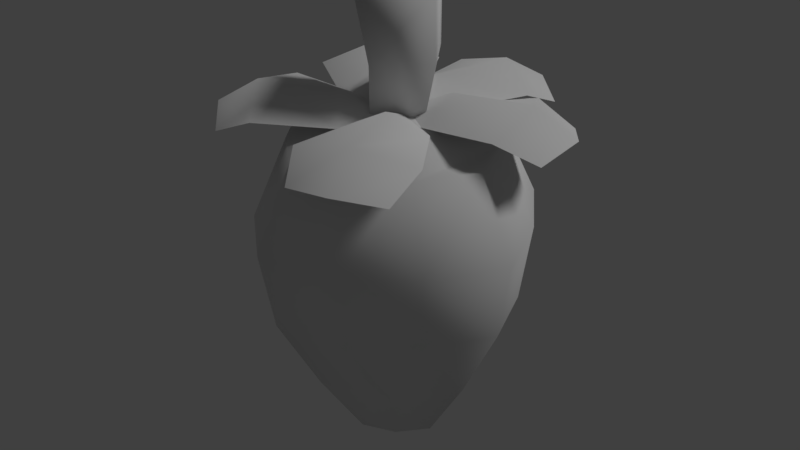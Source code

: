 # Source: strawberry.blend  (saved by Blender 2.79.0; exported with 4.5.12 LTS)
import bpy
from mathutils import Matrix  # noqa: F401  (used for matrix-valued properties, if any)

bpy.ops.wm.read_factory_settings(use_empty=True)
scene = bpy.context.scene
scene.name = 'Scene'

# ---- collections
col_collection_1 = bpy.data.collections.new('Collection 1'); scene.collection.children.link(col_collection_1)

# ---- materials (node trees are filled in below, after node groups)
mat_strawberry = bpy.data.materials.new('strawberry')
mat_strawberry.alpha_threshold = 0.0
mat_strawberry.use_transparent_shadow = False
mat_strawberry.roughness = 0.5

# ---- material node trees

# ---- world
world_world = bpy.data.worlds.new('World'); scene.world = world_world
world_world.color = (0.05088, 0.05088, 0.05088)
world_world.use_sun_shadow = False
world_world.sun_shadow_jitter_overblur = 0.0
world_world.cycles.sampling_method = 'MANUAL'

# ---- lights
light_hemi = bpy.data.lights.new('Hemi', 'SUN')
light_hemi.transmission_factor = 0.0
light_hemi.angle = 0.1993
light_hemi.energy = 1.0
light_hemi.shadow_buffer_clip_start = 0.5
light_hemi.shadow_soft_size = 0.1
light_hemi.shadow_cascade_max_distance = 1000.0

# ---- meshes
me_strawberrymesh = bpy.data.meshes.new('StrawberryMesh')
me_strawberrymesh.from_pydata([(0.0181, 0.1546, 1.229), (0.1225, -0.001702, 1.224), (-0.1285, 0.05668, 1.228), (-0.02405, -0.09961, 1.222), (0.001502, 0.1762, 0.06377), (0.07556, 0.4631, 0.8055), (0.1173, 0.003361, 0.05526), (0.444, -0.0872, 0.7784), (-0.1715, 0.06044, 0.06202), (-0.4753, 0.09449, 0.7999), (-0.05579, -0.1124, 0.05351), (-0.1068, -0.4558, 0.7728), (0.03372, 0.3106, 0.3049), (0.06387, 0.432, 0.568), (0.4001, -0.07013, 0.5433), (0.2646, -0.03415, 0.288), (-0.1025, -0.4065, 0.5382), (-0.08055, -0.2651, 0.2845), (-0.4388, 0.09568, 0.5629), (-0.3114, 0.07969, 0.3015), (0.07442, 0.09986, 0.05967), (0.2463, 0.3117, 0.797), (0.3691, 0.1283, 0.7879), (-0.1287, -0.03606, 0.05762), (-0.2775, -0.3044, 0.7814), (-0.4003, -0.121, 0.7904), (-0.226, -0.1128, 0.2927), (-0.2583, -0.2683, 0.546), (-0.3704, -0.1009, 0.5543), (0.1792, 0.1583, 0.2968), (0.2196, 0.2939, 0.5602), (0.3317, 0.1265, 0.552), (0.04534, -0.07634, 0.05331), (0.3069, -0.2795, 0.7731), (0.1233, -0.4023, 0.7713), (-0.09962, 0.1401, 0.06397), (-0.3381, 0.2867, 0.8052), (-0.1545, 0.4096, 0.8071), (-0.168, 0.2387, 0.3053), (-0.3137, 0.2711, 0.5678), (-0.1461, 0.3833, 0.5694), (0.1211, -0.1931, 0.2841), (0.275, -0.2456, 0.5385), (0.1074, -0.3577, 0.5368), (0.2758, 0.08803, 1.017), (0.3318, -0.07314, 1.009), (0.0919, -0.3089, 1.004), (-0.08022, -0.3489, 1.005), (-0.2998, -0.0984, 1.018), (-0.3559, 0.06277, 1.026), (-0.1159, 0.2985, 1.031), (0.0562, 0.3385, 1.03), (0.1839, 0.2252, 1.023), (-0.2079, -0.2356, 1.012), (-0.03422, -0.1472, 1.068), (-0.1493, 0.02463, 1.077), (0.2293, -0.217, 1.005), (-0.2533, 0.2066, 1.029), (0.127, -0.03931, 1.07), (0.01195, 0.1325, 1.078), (-0.02786, 0.03366, 0.01311), (0.391, 0.2719, 1.037), (0.458, 0.003715, 1.032), (0.1161, -0.05287, 1.069), (0.1295, 0.06258, 1.138), (0.4753, 0.1501, 1.061), (0.06292, 0.1602, 1.072), (0.2658, 0.2767, 1.093), (0.35, -0.06099, 1.088), (0.3524, 0.1182, 1.14), (-0.1095, 0.004762, 1.024), (-0.000283, 0.4826, 1.051), (0.256, 0.379, 1.05), (0.09987, 0.06843, 1.074), (0.0127, 0.1452, 1.143), (0.1472, 0.4783, 1.078), (-0.1037, 0.1507, 1.075), (-0.07917, 0.3826, 1.103), (0.2435, 0.2521, 1.102), (0.09877, 0.358, 1.153), (-0.07822, -0.07864, 1.02), (-0.3661, -0.3447, 1.025), (-0.4739, -0.09079, 1.044), (-0.1438, 0.01606, 1.076), (-0.1365, -0.1048, 1.135), (-0.4672, -0.2397, 1.06), (-0.05815, -0.1856, 1.061), (-0.2396, -0.3338, 1.078), (-0.3753, -0.0142, 1.101), (-0.3479, -0.1949, 1.139), (0.08614, -0.001797, 1.02), (0.2923, -0.39, 1.013), (0.02922, -0.4745, 1.021), (-0.04755, -0.138, 1.068), (0.07203, -0.1451, 1.131), (0.1777, -0.4826, 1.041), (0.1615, -0.07086, 1.062), (0.2919, -0.2659, 1.072), (-0.03935, -0.3723, 1.082), (0.1421, -0.3639, 1.125), (-0.007277, 0.0918, 1.025), (-0.4424, 0.2261, 1.048), (-0.2334, 0.4068, 1.059), (-0.02878, 0.1254, 1.078), (-0.1386, 0.08053, 1.143), (-0.3721, 0.3543, 1.082), (-0.1948, -0.01809, 1.07), (-0.3906, 0.1085, 1.097), (-0.1276, 0.336, 1.111), (-0.289, 0.2538, 1.155), (0.02237, -0.09812, 1.018), (-0.04502, -0.07352, 1.022), (-0.1288, 0.05189, 1.026), (0.0726, 0.005043, 1.023), (-0.01121, 0.1304, 1.027), (0.1247, -0.008447, 1.424), (-0.05082, -0.1257, 1.423), (-0.0003539, 0.1787, 1.431), (-0.1759, 0.06146, 1.43)], [], [(112, 111, 3, 2), (111, 113, 1, 3), (113, 114, 0, 1), (114, 112, 2, 0), (31, 22, 7, 14), (43, 34, 11, 16), (28, 25, 9, 18), (40, 37, 5, 13), (33, 7, 45, 56), (35, 38, 12, 4), (38, 40, 13, 12), (23, 26, 19, 8), (26, 28, 18, 19), (32, 41, 17, 10), (41, 43, 16, 17), (20, 29, 15, 6), (29, 31, 14, 15), (12, 13, 30, 29), (29, 30, 31), (4, 12, 29, 20), (17, 16, 27, 26), (26, 27, 28), (10, 17, 26, 23), (22, 21, 52, 44), (24, 11, 47, 53), (16, 11, 24, 27), (27, 24, 25, 28), (13, 5, 21, 30), (30, 21, 22, 31), (21, 5, 51, 52), (37, 36, 57, 50), (7, 22, 44, 45), (34, 33, 56, 46), (15, 14, 42, 41), (41, 42, 43), (6, 15, 41, 32), (19, 18, 39, 38), (38, 39, 40), (8, 19, 38, 35), (11, 34, 46, 47), (36, 9, 49, 57), (18, 9, 36, 39), (39, 36, 37, 40), (14, 7, 33, 42), (42, 33, 34, 43), (59, 52, 51, 50), (56, 45, 44, 58), (58, 44, 52, 59), (53, 54, 55, 48), (54, 58, 59, 55), (47, 46, 54, 53), (46, 56, 58, 54), (48, 55, 57, 49), (55, 59, 50, 57), (5, 37, 50, 51), (25, 24, 53, 48), (9, 25, 48, 49), (10, 23, 60), (35, 4, 60), (23, 8, 60), (8, 35, 60), (32, 10, 60), (20, 6, 60), (6, 32, 60), (4, 20, 60), (69, 68, 62, 65), (64, 66, 70), (70, 63, 64), (66, 64, 69, 67), (67, 69, 65, 61), (64, 63, 68, 69), (79, 78, 72, 75), (74, 76, 80), (80, 73, 74), (76, 74, 79, 77), (77, 79, 75, 71), (74, 73, 78, 79), (89, 88, 82, 85), (84, 86, 90), (90, 83, 84), (86, 84, 89, 87), (87, 89, 85, 81), (84, 83, 88, 89), (99, 98, 92, 95), (94, 96, 100), (100, 93, 94), (96, 94, 99, 97), (97, 99, 95, 91), (94, 93, 98, 99), (109, 108, 102, 105), (104, 106, 110), (110, 103, 104), (106, 104, 109, 107), (107, 109, 105, 101), (104, 103, 108, 109), (111, 112, 114, 113), (116, 115, 117, 118), (2, 3, 116, 118), (3, 1, 115, 116), (1, 0, 117, 115), (0, 2, 118, 117)])
me_strawberrymesh.polygons.foreach_set('use_smooth', [True] * 101)
_uv = me_strawberrymesh.uv_layers.new(name='UVMap')
_uv.uv.foreach_set('vector', [0.907, 0.1908, 0.9536, 0.1908, 0.9587, 0.2283, 0.9007, 0.2283, 0.4746, 0.8501, 0.5206, 0.8501, 0.5266, 0.8868, 0.4693, 0.8868, 0.9013, 0.4529, 0.9492, 0.4529, 0.9546, 0.4903, 0.8949, 0.4903, 0.9524, 0.3416, 0.9064, 0.3416, 0.9004, 0.3049, 0.9577, 0.3049, 0.702, 0.7294, 0.7061, 0.6576, 0.7722, 0.659, 0.7624, 0.7307, 0.704, 0.1251, 0.7064, 0.05459, 0.7771, 0.06347, 0.7685, 0.1332, 0.8414, 0.7469, 0.8372, 0.8188, 0.7749, 0.8172, 0.7846, 0.7454, 0.704, 0.4202, 0.7064, 0.3497, 0.7771, 0.3585, 0.7685, 0.4283, 0.6346, 0.05459, 0.5616, 0.06347, 0.5864, 0.007873, 0.641, 0.001235, 0.6704, 0.5861, 0.671, 0.5057, 0.7377, 0.5113, 0.7039, 0.5889, 0.671, 0.5057, 0.704, 0.4202, 0.7685, 0.4283, 0.7377, 0.5113, 0.8916, 0.5919, 0.8815, 0.6662, 0.821, 0.6652, 0.8614, 0.5914, 0.8815, 0.6662, 0.8414, 0.7469, 0.7846, 0.7454, 0.821, 0.6652, 0.6704, 0.291, 0.671, 0.2106, 0.7377, 0.2162, 0.7039, 0.2938, 0.671, 0.2106, 0.704, 0.1251, 0.7685, 0.1332, 0.7377, 0.2162, 0.6565, 0.8838, 0.6637, 0.8098, 0.7271, 0.8107, 0.6883, 0.8843, 0.6637, 0.8098, 0.702, 0.7294, 0.7624, 0.7307, 0.7271, 0.8107, 0.5952, 0.8107, 0.5702, 0.7307, 0.6379, 0.7294, 0.6637, 0.8098, 0.6637, 0.8098, 0.6379, 0.7294, 0.702, 0.7294, 0.6222, 0.8843, 0.5952, 0.8107, 0.6637, 0.8098, 0.6565, 0.8838, 0.9493, 0.6652, 0.9713, 0.7454, 0.9037, 0.7469, 0.8815, 0.6662, 0.8815, 0.6662, 0.9037, 0.7469, 0.8414, 0.7469, 0.9256, 0.5914, 0.9493, 0.6652, 0.8815, 0.6662, 0.8916, 0.5919, 0.7061, 0.6576, 0.6359, 0.6576, 0.6365, 0.5914, 0.689, 0.5914, 0.9055, 0.8188, 0.9796, 0.8172, 0.9645, 0.8834, 0.9091, 0.8846, 0.9713, 0.7454, 0.9796, 0.8172, 0.9055, 0.8188, 0.9037, 0.7469, 0.9037, 0.7469, 0.9055, 0.8188, 0.8372, 0.8188, 0.8414, 0.7469, 0.5702, 0.7307, 0.5616, 0.659, 0.6359, 0.6576, 0.6379, 0.7294, 0.6379, 0.7294, 0.6359, 0.6576, 0.7061, 0.6576, 0.702, 0.7294, 0.6359, 0.6576, 0.5616, 0.659, 0.581, 0.5924, 0.6365, 0.5914, 0.7064, 0.3497, 0.6346, 0.3497, 0.641, 0.2963, 0.6948, 0.2963, 0.7722, 0.659, 0.7061, 0.6576, 0.689, 0.5914, 0.7385, 0.5924, 0.7064, 0.05459, 0.6346, 0.05459, 0.641, 0.001235, 0.6948, 0.001235, 0.6027, 0.2162, 0.5719, 0.1332, 0.6385, 0.1251, 0.671, 0.2106, 0.671, 0.2106, 0.6385, 0.1251, 0.704, 0.1251, 0.6362, 0.2938, 0.6027, 0.2162, 0.671, 0.2106, 0.6704, 0.291, 0.6027, 0.5113, 0.5719, 0.4283, 0.6385, 0.4202, 0.671, 0.5057, 0.671, 0.5057, 0.6385, 0.4202, 0.704, 0.4202, 0.6362, 0.5889, 0.6027, 0.5113, 0.671, 0.5057, 0.6704, 0.5861, 0.7771, 0.06347, 0.7064, 0.05459, 0.6948, 0.001235, 0.7476, 0.007873, 0.6346, 0.3497, 0.5616, 0.3585, 0.5864, 0.3029, 0.641, 0.2963, 0.5719, 0.4283, 0.5616, 0.3585, 0.6346, 0.3497, 0.6385, 0.4202, 0.6385, 0.4202, 0.6346, 0.3497, 0.7064, 0.3497, 0.704, 0.4202, 0.5719, 0.1332, 0.5616, 0.06347, 0.6346, 0.05459, 0.6385, 0.1251, 0.6385, 0.1251, 0.6346, 0.05459, 0.7064, 0.05459, 0.704, 0.1251, 0.8427, 0.06379, 0.7798, 0.06988, 0.7938, 0.02007, 0.8476, 0.001235, 0.8476, 0.1883, 0.7938, 0.1695, 0.7798, 0.1197, 0.8427, 0.1262, 0.8427, 0.1262, 0.7798, 0.1197, 0.7798, 0.06988, 0.8427, 0.06379, 0.9692, 0.1197, 0.9058, 0.1262, 0.9058, 0.0638, 0.9692, 0.0699, 0.9058, 0.1262, 0.8427, 0.1262, 0.8427, 0.06379, 0.9058, 0.0638, 0.9551, 0.1695, 0.9014, 0.1884, 0.9058, 0.1262, 0.9692, 0.1197, 0.9014, 0.1884, 0.8476, 0.1883, 0.8427, 0.1262, 0.9058, 0.1262, 0.9692, 0.0699, 0.9058, 0.0638, 0.9014, 0.001241, 0.9551, 0.02009, 0.9058, 0.0638, 0.8427, 0.06379, 0.8476, 0.001235, 0.9014, 0.001241, 0.7771, 0.3585, 0.7064, 0.3497, 0.6948, 0.2963, 0.7476, 0.3029, 0.8372, 0.8188, 0.9055, 0.8188, 0.9091, 0.8846, 0.858, 0.8846, 0.7749, 0.8172, 0.8372, 0.8188, 0.858, 0.8846, 0.8114, 0.8834, 0.8885, 0.4372, 0.8885, 0.4054, 0.9277, 0.4117, 0.9349, 0.373, 0.9668, 0.3861, 0.9277, 0.4117, 0.8885, 0.4054, 0.9001, 0.3754, 0.9277, 0.4117, 0.9001, 0.3754, 0.9349, 0.373, 0.9277, 0.4117, 0.9204, 0.4504, 0.8885, 0.4372, 0.9277, 0.4117, 0.9668, 0.418, 0.9552, 0.448, 0.9277, 0.4117, 0.9552, 0.448, 0.9204, 0.4504, 0.9277, 0.4117, 0.9668, 0.3861, 0.9668, 0.418, 0.9277, 0.4117, 0.829, 0.4085, 0.7798, 0.4356, 0.7799, 0.399, 0.8175, 0.373, 0.8491, 0.4733, 0.8858, 0.4762, 0.87, 0.5431, 0.87, 0.5431, 0.8189, 0.494, 0.8491, 0.4733, 0.8858, 0.4762, 0.8491, 0.4733, 0.829, 0.4085, 0.8858, 0.4075, 0.8858, 0.4075, 0.829, 0.4085, 0.8175, 0.373, 0.8641, 0.3766, 0.8491, 0.4733, 0.8189, 0.494, 0.7798, 0.4356, 0.829, 0.4085, 0.829, 0.4085, 0.7798, 0.4356, 0.7799, 0.399, 0.8175, 0.373, 0.8491, 0.4733, 0.8858, 0.4762, 0.87, 0.5431, 0.87, 0.5431, 0.8189, 0.494, 0.8491, 0.4733, 0.8858, 0.4762, 0.8491, 0.4733, 0.829, 0.4085, 0.8858, 0.4075, 0.8858, 0.4075, 0.829, 0.4085, 0.8175, 0.373, 0.8641, 0.3766, 0.8491, 0.4733, 0.8189, 0.494, 0.7798, 0.4356, 0.829, 0.4085, 0.829, 0.4085, 0.7798, 0.4356, 0.7799, 0.399, 0.8175, 0.373, 0.8491, 0.4733, 0.8858, 0.4762, 0.87, 0.5431, 0.87, 0.5431, 0.8189, 0.494, 0.8491, 0.4733, 0.8858, 0.4762, 0.8491, 0.4733, 0.829, 0.4085, 0.8858, 0.4075, 0.8858, 0.4075, 0.829, 0.4085, 0.8175, 0.373, 0.8641, 0.3766, 0.8491, 0.4733, 0.8189, 0.494, 0.7798, 0.4356, 0.829, 0.4085, 0.829, 0.4085, 0.7798, 0.4356, 0.7799, 0.399, 0.8175, 0.373, 0.8491, 0.4733, 0.8858, 0.4762, 0.87, 0.5431, 0.87, 0.5431, 0.8189, 0.494, 0.8491, 0.4733, 0.8858, 0.4762, 0.8491, 0.4733, 0.829, 0.4085, 0.8858, 0.4075, 0.8858, 0.4075, 0.829, 0.4085, 0.8175, 0.373, 0.8641, 0.3766, 0.8491, 0.4733, 0.8189, 0.494, 0.7798, 0.4356, 0.829, 0.4085, 0.829, 0.4085, 0.7798, 0.4356, 0.7799, 0.399, 0.8175, 0.373, 0.8491, 0.4733, 0.8858, 0.4762, 0.87, 0.5431, 0.87, 0.5431, 0.8189, 0.494, 0.8491, 0.4733, 0.8858, 0.4762, 0.8491, 0.4733, 0.829, 0.4085, 0.8858, 0.4075, 0.8858, 0.4075, 0.829, 0.4085, 0.8175, 0.373, 0.8641, 0.3766, 0.8491, 0.4733, 0.8189, 0.494, 0.7798, 0.4356, 0.829, 0.4085, 0.9345, 0.5302, 0.9345, 0.5757, 0.8885, 0.5757, 0.8885, 0.5302, 0.5616, 0.8867, 0.6303, 0.8867, 0.6303, 0.9546, 0.5616, 0.9546, 0.9007, 0.2283, 0.9587, 0.2283, 0.9639, 0.2657, 0.8943, 0.2657, 0.4693, 0.8868, 0.5266, 0.8868, 0.5327, 0.9235, 0.4641, 0.9235, 0.8949, 0.4903, 0.9546, 0.4903, 0.96, 0.5277, 0.8885, 0.5277, 0.9577, 0.3049, 0.9004, 0.3049, 0.8943, 0.2682, 0.9629, 0.2682])
me_strawberrymesh.materials.append(mat_strawberry)
me_strawberrymesh.use_remesh_preserve_volume = False
me_strawberrymesh.use_remesh_preserve_attributes = False
me_strawberrymesh.use_mirror_vertex_groups = False
me_strawberrymesh.use_paint_bone_selection = False
me_strawberrymesh.use_paint_mask = True
me_strawberrymesh.update()

# ---- objects
ob_strawberrymesh = bpy.data.objects.new('StrawberryMesh', me_strawberrymesh)
ob_hemi = bpy.data.objects.new('Hemi', light_hemi)

# ---- transforms, parenting, visibility, modifiers, constraints
ob_strawberrymesh.location = (0.0, 0.0, 0.0)
ob_strawberrymesh.scale = (1.015, 1.015, 1.015)
ob_strawberrymesh.lock_rotations_4d = False
ob_strawberrymesh.empty_display_type = 'ARROWS'
ob_strawberrymesh.lineart.crease_threshold = 0.0
ob_hemi.location = (0.0, 0.0, 0.0)
ob_hemi.rotation_euler = (-0.588, 0.4478, -0.281)
ob_hemi.hide_viewport = True
ob_hemi.lineart.crease_threshold = 0.0

# ---- collection membership
col_collection_1.objects.link(ob_strawberrymesh)
col_collection_1.objects.link(ob_hemi)

# ---- scene / render settings (as saved in the file)
scene.frame_start = 1; scene.frame_end = 250; scene.frame_set(1)
scene.render.engine = 'BLENDER_EEVEE_NEXT'
scene.render.resolution_percentage = 50
scene.render.dither_intensity = 0.0
scene.cycles.use_denoising = False
scene.cycles.samples = 128
scene.cycles.sampling_pattern = 'TABULATED_SOBOL'
scene.cycles.use_adaptive_sampling = False
scene.cycles.use_light_tree = False
scene.cycles.blur_glossy = 0.0
scene.cycles.sample_clamp_indirect = 0.0
scene.view_settings.view_transform = 'Standard'
bpy.context.view_layer.update()

# ---- added for rendering (the .blend has no active camera): camera
cam_auto = bpy.data.cameras.new('AutoCamera')
cam_auto.lens = 50.0
cam_auto.sensor_width = 36.0
cam_auto.clip_end = 1000.0
ob_auto_camera = bpy.data.objects.new('AutoCamera', cam_auto)
scene.collection.objects.link(ob_auto_camera)
ob_auto_camera.location = (1.84247, -2.21096, 2.20727)
ob_auto_camera.rotation_euler = (1.09748, -7.21219e-08, 0.694738)
scene.camera = ob_auto_camera
bpy.context.view_layer.update()
